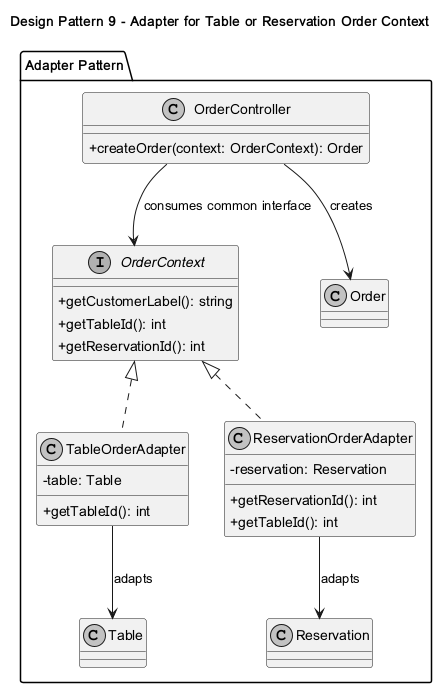

The diagram above was rendered by PlantUML. Its source (embedded in the PNG):
@startuml
skinparam classAttributeIconSize 0
skinparam monochrome true
title Design Pattern 9 - Adapter for Table or Reservation Order Context
package "Adapter Pattern" {
class OrderController {
  +createOrder(context: OrderContext): Order
}
interface OrderContext {
  +getCustomerLabel(): string
  +getTableId(): int
  +getReservationId(): int
}
class TableOrderAdapter {
  -table: Table
  +getTableId(): int
}
class ReservationOrderAdapter {
  -reservation: Reservation
  +getReservationId(): int
  +getTableId(): int
}
class Table
class Reservation
class Order
}
OrderController --> OrderContext : consumes common interface
OrderContext <|.. TableOrderAdapter
OrderContext <|.. ReservationOrderAdapter
TableOrderAdapter --> Table : adapts
ReservationOrderAdapter --> Reservation : adapts
OrderController --> Order : creates
@enduml